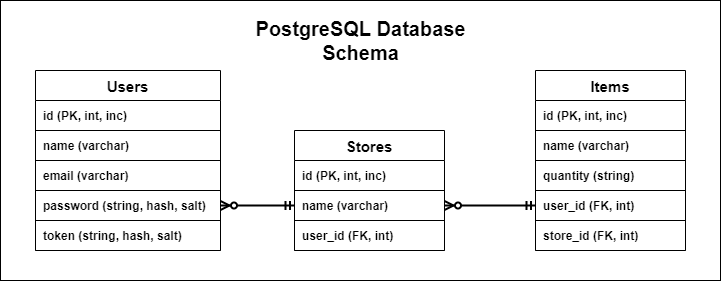

The diagram above was exported from draw.io. Its source (the exported page's mxGraphModel, read from the mxfile embedded in the PNG):
<mxGraphModel dx="1111" dy="-608" grid="1" gridSize="10" guides="1" tooltips="1" connect="1" arrows="1" fold="1" page="1" pageScale="1" pageWidth="1920" pageHeight="1200" math="0" shadow="0">
  <root>
    <mxCell id="0" />
    <mxCell id="1" parent="0" />
    <mxCell id="4" value="" style="whiteSpace=wrap;html=1;fontSize=15;" parent="1" vertex="1">
      <mxGeometry x="600" y="1610" width="720" height="280" as="geometry" />
    </mxCell>
    <mxCell id="42" value="Users" style="shape=table;startSize=30;container=1;collapsible=1;childLayout=tableLayout;fixedRows=1;rowLines=0;fontStyle=1;align=center;resizeLast=1;fontSize=15;" parent="1" vertex="1">
      <mxGeometry x="635" y="1680" width="185" height="180" as="geometry" />
    </mxCell>
    <mxCell id="43" value="" style="shape=partialRectangle;collapsible=0;dropTarget=0;pointerEvents=0;fillColor=none;top=0;left=0;bottom=1;right=0;points=[[0,0.5],[1,0.5]];portConstraint=eastwest;" parent="42" vertex="1">
      <mxGeometry y="30" width="185" height="30" as="geometry" />
    </mxCell>
    <mxCell id="45" value="id (PK, int, inc)" style="shape=partialRectangle;connectable=0;fillColor=none;top=0;left=0;bottom=0;right=0;align=left;spacingLeft=6;fontStyle=1;overflow=hidden;" parent="43" vertex="1">
      <mxGeometry width="185" height="30" as="geometry" />
    </mxCell>
    <mxCell id="233" style="shape=partialRectangle;collapsible=0;dropTarget=0;pointerEvents=0;fillColor=none;top=0;left=0;bottom=1;right=0;points=[[0,0.5],[1,0.5]];portConstraint=eastwest;" parent="42" vertex="1">
      <mxGeometry y="60" width="185" height="30" as="geometry" />
    </mxCell>
    <mxCell id="234" value="name (varchar)" style="shape=partialRectangle;connectable=0;fillColor=none;top=0;left=0;bottom=0;right=0;align=left;spacingLeft=6;fontStyle=1;overflow=hidden;" parent="233" vertex="1">
      <mxGeometry width="185" height="30" as="geometry" />
    </mxCell>
    <mxCell id="235" style="shape=partialRectangle;collapsible=0;dropTarget=0;pointerEvents=0;fillColor=none;top=0;left=0;bottom=1;right=0;points=[[0,0.5],[1,0.5]];portConstraint=eastwest;" parent="42" vertex="1">
      <mxGeometry y="90" width="185" height="30" as="geometry" />
    </mxCell>
    <mxCell id="236" value="email (varchar)" style="shape=partialRectangle;connectable=0;fillColor=none;top=0;left=0;bottom=0;right=0;align=left;spacingLeft=6;fontStyle=1;overflow=hidden;" parent="235" vertex="1">
      <mxGeometry width="185" height="30" as="geometry" />
    </mxCell>
    <mxCell id="237" style="shape=partialRectangle;collapsible=0;dropTarget=0;pointerEvents=0;fillColor=none;top=0;left=0;bottom=1;right=0;points=[[0,0.5],[1,0.5]];portConstraint=eastwest;" parent="42" vertex="1">
      <mxGeometry y="120" width="185" height="30" as="geometry" />
    </mxCell>
    <mxCell id="238" value="password (string, hash, salt)" style="shape=partialRectangle;connectable=0;fillColor=none;top=0;left=0;bottom=0;right=0;align=left;spacingLeft=6;fontStyle=1;overflow=hidden;" parent="237" vertex="1">
      <mxGeometry width="185" height="30" as="geometry" />
    </mxCell>
    <mxCell id="271" style="shape=partialRectangle;collapsible=0;dropTarget=0;pointerEvents=0;fillColor=none;top=0;left=0;bottom=1;right=0;points=[[0,0.5],[1,0.5]];portConstraint=eastwest;" vertex="1" parent="42">
      <mxGeometry y="150" width="185" height="30" as="geometry" />
    </mxCell>
    <mxCell id="272" value="token (string, hash, salt)" style="shape=partialRectangle;connectable=0;fillColor=none;top=0;left=0;bottom=0;right=0;align=left;spacingLeft=6;fontStyle=1;overflow=hidden;" vertex="1" parent="271">
      <mxGeometry width="185" height="30" as="geometry" />
    </mxCell>
    <mxCell id="82" value="PostgreSQL Database Schema" style="text;html=1;strokeColor=none;fillColor=none;align=center;verticalAlign=middle;whiteSpace=wrap;rounded=0;fontSize=20;fontStyle=1" parent="1" vertex="1">
      <mxGeometry x="848" y="1640" width="225" height="20" as="geometry" />
    </mxCell>
    <mxCell id="239" value="Stores" style="shape=table;startSize=30;container=1;collapsible=1;childLayout=tableLayout;fixedRows=1;rowLines=0;fontStyle=1;align=center;resizeLast=1;fontSize=15;" parent="1" vertex="1">
      <mxGeometry x="894" y="1740" width="150" height="120" as="geometry" />
    </mxCell>
    <mxCell id="240" value="" style="shape=partialRectangle;collapsible=0;dropTarget=0;pointerEvents=0;fillColor=none;top=0;left=0;bottom=1;right=0;points=[[0,0.5],[1,0.5]];portConstraint=eastwest;" parent="239" vertex="1">
      <mxGeometry y="30" width="150" height="30" as="geometry" />
    </mxCell>
    <mxCell id="241" value="id (PK, int, inc)" style="shape=partialRectangle;connectable=0;fillColor=none;top=0;left=0;bottom=0;right=0;align=left;spacingLeft=6;fontStyle=1;overflow=hidden;" parent="240" vertex="1">
      <mxGeometry width="150" height="30" as="geometry" />
    </mxCell>
    <mxCell id="242" style="shape=partialRectangle;collapsible=0;dropTarget=0;pointerEvents=0;fillColor=none;top=0;left=0;bottom=1;right=0;points=[[0,0.5],[1,0.5]];portConstraint=eastwest;" parent="239" vertex="1">
      <mxGeometry y="60" width="150" height="30" as="geometry" />
    </mxCell>
    <mxCell id="243" value="name (varchar)" style="shape=partialRectangle;connectable=0;fillColor=none;top=0;left=0;bottom=0;right=0;align=left;spacingLeft=6;fontStyle=1;overflow=hidden;" parent="242" vertex="1">
      <mxGeometry width="150" height="30" as="geometry" />
    </mxCell>
    <mxCell id="248" style="shape=partialRectangle;collapsible=0;dropTarget=0;pointerEvents=0;fillColor=none;top=0;left=0;bottom=1;right=0;points=[[0,0.5],[1,0.5]];portConstraint=eastwest;" parent="239" vertex="1">
      <mxGeometry y="90" width="150" height="30" as="geometry" />
    </mxCell>
    <mxCell id="249" value="user_id (FK, int)" style="shape=partialRectangle;connectable=0;fillColor=none;top=0;left=0;bottom=0;right=0;align=left;spacingLeft=6;fontStyle=1;overflow=hidden;" parent="248" vertex="1">
      <mxGeometry width="150" height="30" as="geometry" />
    </mxCell>
    <mxCell id="251" value="Items" style="shape=table;startSize=30;container=1;collapsible=1;childLayout=tableLayout;fixedRows=1;rowLines=0;fontStyle=1;align=center;resizeLast=1;fontSize=15;" parent="1" vertex="1">
      <mxGeometry x="1135" y="1680" width="150" height="180" as="geometry" />
    </mxCell>
    <mxCell id="252" value="" style="shape=partialRectangle;collapsible=0;dropTarget=0;pointerEvents=0;fillColor=none;top=0;left=0;bottom=1;right=0;points=[[0,0.5],[1,0.5]];portConstraint=eastwest;" parent="251" vertex="1">
      <mxGeometry y="30" width="150" height="30" as="geometry" />
    </mxCell>
    <mxCell id="253" value="id (PK, int, inc)" style="shape=partialRectangle;connectable=0;fillColor=none;top=0;left=0;bottom=0;right=0;align=left;spacingLeft=6;fontStyle=1;overflow=hidden;" parent="252" vertex="1">
      <mxGeometry width="150" height="30" as="geometry" />
    </mxCell>
    <mxCell id="254" style="shape=partialRectangle;collapsible=0;dropTarget=0;pointerEvents=0;fillColor=none;top=0;left=0;bottom=1;right=0;points=[[0,0.5],[1,0.5]];portConstraint=eastwest;" parent="251" vertex="1">
      <mxGeometry y="60" width="150" height="30" as="geometry" />
    </mxCell>
    <mxCell id="255" value="name (varchar)" style="shape=partialRectangle;connectable=0;fillColor=none;top=0;left=0;bottom=0;right=0;align=left;spacingLeft=6;fontStyle=1;overflow=hidden;" parent="254" vertex="1">
      <mxGeometry width="150" height="30" as="geometry" />
    </mxCell>
    <mxCell id="269" style="shape=partialRectangle;collapsible=0;dropTarget=0;pointerEvents=0;fillColor=none;top=0;left=0;bottom=1;right=0;points=[[0,0.5],[1,0.5]];portConstraint=eastwest;" parent="251" vertex="1">
      <mxGeometry y="90" width="150" height="30" as="geometry" />
    </mxCell>
    <mxCell id="270" value="quantity (string)" style="shape=partialRectangle;connectable=0;fillColor=none;top=0;left=0;bottom=0;right=0;align=left;spacingLeft=6;fontStyle=1;overflow=hidden;" parent="269" vertex="1">
      <mxGeometry width="150" height="30" as="geometry" />
    </mxCell>
    <mxCell id="256" style="shape=partialRectangle;collapsible=0;dropTarget=0;pointerEvents=0;fillColor=none;top=0;left=0;bottom=1;right=0;points=[[0,0.5],[1,0.5]];portConstraint=eastwest;" parent="251" vertex="1">
      <mxGeometry y="120" width="150" height="30" as="geometry" />
    </mxCell>
    <mxCell id="257" value="user_id (FK, int)" style="shape=partialRectangle;connectable=0;fillColor=none;top=0;left=0;bottom=0;right=0;align=left;spacingLeft=6;fontStyle=1;overflow=hidden;" parent="256" vertex="1">
      <mxGeometry width="150" height="30" as="geometry" />
    </mxCell>
    <mxCell id="258" style="shape=partialRectangle;collapsible=0;dropTarget=0;pointerEvents=0;fillColor=none;top=0;left=0;bottom=1;right=0;points=[[0,0.5],[1,0.5]];portConstraint=eastwest;" parent="251" vertex="1">
      <mxGeometry y="150" width="150" height="30" as="geometry" />
    </mxCell>
    <mxCell id="259" value="store_id (FK, int)" style="shape=partialRectangle;connectable=0;fillColor=none;top=0;left=0;bottom=0;right=0;align=left;spacingLeft=6;fontStyle=1;overflow=hidden;" parent="258" vertex="1">
      <mxGeometry width="150" height="30" as="geometry" />
    </mxCell>
    <mxCell id="263" value="" style="endArrow=ERzeroToMany;html=1;startArrow=ERmandOne;startFill=0;endFill=1;jumpSize=7;strokeWidth=2;entryX=1;entryY=0.5;entryDx=0;entryDy=0;labelBackgroundColor=none;exitX=0;exitY=0.5;exitDx=0;exitDy=0;" parent="1" source="242" target="237" edge="1">
      <mxGeometry x="570" y="1215" width="50" height="50" as="geometry">
        <mxPoint x="730" y="1435" as="sourcePoint" />
        <mxPoint x="730" y="1502" as="targetPoint" />
      </mxGeometry>
    </mxCell>
    <mxCell id="264" value="" style="endArrow=ERzeroToMany;html=1;startArrow=ERmandOne;startFill=0;endFill=1;jumpSize=7;strokeWidth=2;entryX=1;entryY=0.5;entryDx=0;entryDy=0;labelBackgroundColor=none;exitX=0;exitY=0.5;exitDx=0;exitDy=0;" parent="1" source="256" target="242" edge="1">
      <mxGeometry x="580" y="1225" width="50" height="50" as="geometry">
        <mxPoint x="915" y="1825" as="sourcePoint" />
        <mxPoint x="795" y="1825" as="targetPoint" />
      </mxGeometry>
    </mxCell>
  </root>
</mxGraphModel>